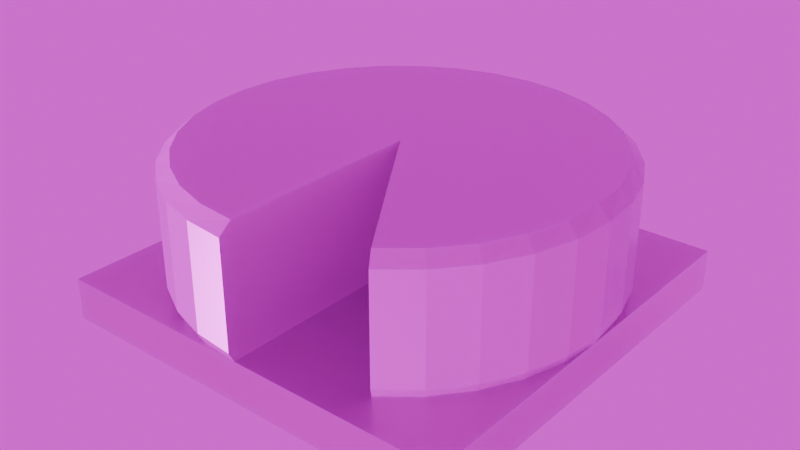 # Source: CheeseWheel.blend  (saved by Blender 4.0.36; exported with 4.5.12 LTS)
import bpy
from mathutils import Matrix  # noqa: F401  (used for matrix-valued properties, if any)

bpy.ops.wm.read_factory_settings(use_empty=True)
scene = bpy.context.scene
scene.name = 'Scene'

# ---- collections
col_collection = bpy.data.collections.new('Collection'); scene.collection.children.link(col_collection)

# ---- images (referenced by path relative to the original .blend; pixels are not part of the script)
import os
ASSET_DIR = os.environ.get("B2B_ASSET_DIR", "")  # directory of the original .blend (textures are referenced by path, not embedded)
HERE = os.path.dirname(os.path.abspath(__file__))  # packed textures are extracted next to this script under _unpacked/

def load_image(name, relpath, width, height, colorspace="sRGB"):
    """Load a texture the original file referenced (path relative to the .blend, or extracted next to this script)."""
    p = next((c for c in (os.path.join(HERE, relpath), os.path.join(ASSET_DIR, relpath)) if relpath and os.path.exists(c)), "")
    if p:
        img = bpy.data.images.load(p, check_existing=True)
        img.name = name
    else:  # same state as the original file: an image datablock whose file is absent (Cycles renders it pink)
        img = bpy.data.images.new(name, width, height)
        img.source = "FILE"
        img.filepath = "//" + (relpath or name)
    img.colorspace_settings.name = colorspace
    return img
img_cheese_diffuse_png = load_image('Cheese_Diffuse.png', 'Cheese_Diffuse.png', 1024, 1024, 'sRGB')
img_cheese_metallic_png = load_image('Cheese_Metallic.png', 'Cheese_Metallic.png', 1024, 1024, 'Non-Color')
img_cheese_roughness_png = load_image('Cheese_Roughness.png', 'Cheese_Roughness.png', 1024, 1024, 'Non-Color')
img_cheese_normal_png = load_image('Cheese_Normal.png', 'Cheese_Normal.png', 1024, 1024, 'Non-Color')
img_wood_diffuse_png = load_image('Wood_Diffuse.png', 'Wood_Diffuse.png', 1024, 1024, 'sRGB')
img_wood_metallic_png = load_image('Wood_Metallic.png', 'Wood_Metallic.png', 1024, 1024, 'Non-Color')
img_wood_roughness_png = load_image('Wood_Roughness.png', 'Wood_Roughness.png', 1024, 1024, 'Non-Color')
img_wood_normal_png = load_image('Wood_Normal.png', 'Wood_Normal.png', 1024, 1024, 'Non-Color')
img_provence_studio_4k_hdr = load_image('provence_studio_4k.hdr', 'provence_studio_4k.hdr', 1024, 1024, 'Linear Rec.709')

# ---- materials (node trees are filled in below, after node groups)
mat_cheesetextured = bpy.data.materials.new('CheeseTextured')
mat_cheesetextured.alpha_threshold = 0.0
mat_cheesetextured.roughness = 0.5
mat_cheesetextured.line_color = (0.0, 0.0, 0.0, 1.0)
mat_woodtextured = bpy.data.materials.new('WoodTextured')

# ---- material node trees
mat_cheesetextured.use_nodes = True; mat_cheesetextured.node_tree.nodes.clear()
_N = mat_cheesetextured.node_tree.nodes; _L = mat_cheesetextured.node_tree.links
n0 = _N.new('NodeFrame'); n0.name = 'Frame'; n0.location = (-717, 459)
n0.label = 'Mapping'
n0.width = 400
n1 = _N.new('NodeFrame'); n1.name = 'Frame.001'; n1.location = (-75, 659)
n1.label = 'Textures'
n1.width = 358
n2 = _N.new('ShaderNodeOutputMaterial'); n2.name = 'Material Output'; n2.location = (853, 419)
n3 = _N.new('ShaderNodeTexImage'); n3.name = 'Image Texture'; n3.location = (88, -40)
n3.label = 'Base Color'
n3.image = img_cheese_diffuse_png
n4 = _N.new('ShaderNodeTexImage'); n4.name = 'Image Texture.001'; n4.location = (88, -320)
n4.label = 'Metallic'
n4.image = img_cheese_metallic_png
n5 = _N.new('ShaderNodeTexImage'); n5.name = 'Image Texture.002'; n5.location = (88, -600)
n5.label = 'Roughness'
n5.image = img_cheese_roughness_png
n6 = _N.new('ShaderNodeTexImage'); n6.name = 'Image Texture.003'; n6.location = (88, -880)
n6.label = 'Normal'
n6.image = img_cheese_normal_png
n7 = _N.new('ShaderNodeNormalMap'); n7.name = 'Normal Map'; n7.location = (313, -221)
n8 = _N.new('ShaderNodeMapping'); n8.name = 'Mapping'; n8.location = (230, -40)
n9 = _N.new('NodeReroute'); n9.name = 'Reroute'; n9.location = (38, -620)
n9.width = 16
n9.socket_idname = 'NodeSocketVector'
n10 = _N.new('ShaderNodeTexCoord'); n10.name = 'Texture Coordinate'; n10.location = (30, -40)
n11 = _N.new('ShaderNodeBsdfPrincipled'); n11.name = 'Principled BSDF'; n11.location = (563, 419)
n11.inputs[3].default_value = 1.45
n3.parent = n1
n4.parent = n1
n5.parent = n1
n6.parent = n1
n8.parent = n0
n9.parent = n1
n10.parent = n0
_L.new(n3.outputs[0], n11.inputs[0])
_L.new(n4.outputs[0], n11.inputs[1])
_L.new(n5.outputs[0], n11.inputs[2])
_L.new(n6.outputs[0], n7.inputs[1])
_L.new(n7.outputs[0], n11.inputs[5])
_L.new(n9.outputs[0], n3.inputs[0])
_L.new(n9.outputs[0], n4.inputs[0])
_L.new(n9.outputs[0], n5.inputs[0])
_L.new(n9.outputs[0], n6.inputs[0])
_L.new(n8.outputs[0], n9.inputs[0])
_L.new(n10.outputs[2], n8.inputs[0])
_L.new(n11.outputs[0], n2.inputs[0])
n2.is_active_output = True
mat_woodtextured.use_nodes = True; mat_woodtextured.node_tree.nodes.clear()
_N = mat_woodtextured.node_tree.nodes; _L = mat_woodtextured.node_tree.links
n0 = _N.new('ShaderNodeOutputMaterial'); n0.name = 'Material Output'; n0.location = (1015, 178)
n1 = _N.new('ShaderNodeBsdfPrincipled'); n1.name = 'Principled BSDF'; n1.location = (708, 262)
n1.inputs[3].default_value = 1.45
n2 = _N.new('ShaderNodeTexImage'); n2.name = 'Image Texture'; n2.location = (88, -40)
n2.label = 'Base Color'
n2.image = img_wood_diffuse_png
n3 = _N.new('ShaderNodeTexImage'); n3.name = 'Image Texture.001'; n3.location = (88, -320)
n3.label = 'Metallic'
n3.image = img_wood_metallic_png
n4 = _N.new('ShaderNodeTexImage'); n4.name = 'Image Texture.002'; n4.location = (88, -600)
n4.label = 'Roughness'
n4.image = img_wood_roughness_png
n5 = _N.new('ShaderNodeTexImage'); n5.name = 'Image Texture.003'; n5.location = (88, -880)
n5.label = 'Normal'
n5.image = img_wood_normal_png
n6 = _N.new('ShaderNodeNormalMap'); n6.name = 'Normal Map'; n6.location = (458, -378)
n7 = _N.new('ShaderNodeMapping'); n7.name = 'Mapping'; n7.location = (230, -40)
n8 = _N.new('NodeReroute'); n8.name = 'Reroute'; n8.location = (38, -588)
n8.width = 16
n8.socket_idname = 'NodeSocketVector'
n9 = _N.new('ShaderNodeTexCoord'); n9.name = 'Texture Coordinate'; n9.location = (30, -40)
n10 = _N.new('NodeFrame'); n10.name = 'Frame'; n10.location = (-572, 302)
n10.label = 'Mapping'
n10.width = 400
n11 = _N.new('NodeFrame'); n11.name = 'Frame.001'; n11.location = (70, 502)
n11.label = 'Textures'
n11.width = 358
n2.parent = n11
n3.parent = n11
n4.parent = n11
n5.parent = n11
n7.parent = n10
n8.parent = n11
n9.parent = n10
_L.new(n1.outputs[0], n0.inputs[0])
_L.new(n2.outputs[0], n1.inputs[0])
_L.new(n3.outputs[0], n1.inputs[1])
_L.new(n4.outputs[0], n1.inputs[2])
_L.new(n5.outputs[0], n6.inputs[1])
_L.new(n6.outputs[0], n1.inputs[5])
_L.new(n8.outputs[0], n2.inputs[0])
_L.new(n8.outputs[0], n3.inputs[0])
_L.new(n8.outputs[0], n4.inputs[0])
_L.new(n8.outputs[0], n5.inputs[0])
_L.new(n7.outputs[0], n8.inputs[0])
_L.new(n9.outputs[2], n7.inputs[0])
n0.is_active_output = True

# ---- world
world_world = bpy.data.worlds.new('World'); scene.world = world_world
world_world.use_nodes = True; world_world.node_tree.nodes.clear()
_N = world_world.node_tree.nodes; _L = world_world.node_tree.links
n0 = _N.new('ShaderNodeOutputWorld'); n0.name = 'World Output'; n0.location = (300, 300)
n1 = _N.new('ShaderNodeBackground'); n1.name = 'Background'; n1.location = (10, 300)
n2 = _N.new('ShaderNodeTexEnvironment'); n2.name = 'Environment Texture'; n2.location = (-280, 280)
n2.image = img_provence_studio_4k_hdr
_L.new(n1.outputs[0], n0.inputs[0])
_L.new(n2.outputs[0], n1.inputs[0])
n0.is_active_output = True
world_world.color = (0.05088, 0.05088, 0.05088)
world_world.use_sun_shadow = False
world_world.sun_shadow_jitter_overblur = 0.0

# ---- meshes
me_cheesewheel = bpy.data.meshes.new('CheeseWheel')
me_cheesewheel.from_pydata([(0.0, 1.0, 0.0), (-0.1951, 0.9808, 0.0), (-0.3827, 0.9239, 0.0), (-0.5556, 0.8315, 0.0), (-0.7071, 0.7071, 0.0), (-0.8315, 0.5556, 0.0), (-0.9239, 0.3827, 0.0), (-0.9808, 0.1951, 0.0), (-1.0, 0.0, 0.0), (-0.9808, -0.1951, 0.0), (-0.9239, -0.3827, 0.0), (-0.8315, -0.5556, 0.0), (-0.7071, -0.7071, 0.0), (-0.5556, -0.8315, 0.0), (-0.3827, -0.9239, 0.0), (-0.1951, -0.9808, 0.0), (0.0, -1.0, 0.0), (0.5556, -0.8315, 0.0), (0.7071, -0.7071, 0.0), (0.8315, -0.5556, 0.0), (0.9239, -0.3827, 0.0), (0.9808, -0.1951, 0.0), (1.0, 0.0, 0.0), (0.9808, 0.1951, 0.0), (0.9239, 0.3827, 0.0), (0.8315, 0.5556, 0.0), (0.7071, 0.7071, 0.0), (0.5556, 0.8315, 0.0), (0.3827, 0.9239, 0.0), (0.1951, 0.9808, 0.0), (0.0, 0.0, 0.0), (-0.1992, 1.002, 0.05), (0.0004365, 1.022, 0.05), (-0.3912, 0.9441, 0.05), (-0.5681, 0.8495, 0.05), (-0.7232, 0.7222, 0.05), (-0.8505, 0.5671, 0.05), (-0.9451, 0.3902, 0.05), (-1.003, 0.1982, 0.05), (-1.023, -0.001439, 0.05), (-1.003, -0.2011, 0.05), (-0.9451, -0.3931, 0.05), (-0.8505, -0.57, 0.05), (-0.7232, -0.7251, 0.05), (-0.5681, -0.8524, 0.05), (-0.3912, -0.947, 0.05), (-0.1992, -1.005, 0.05), (0.0004365, -1.025, 0.05), (0.7241, -0.7251, 0.05), (0.569, -0.8524, 0.05), (0.8514, -0.57, 0.05), (0.946, -0.3931, 0.05), (1.004, -0.2011, 0.05), (1.024, -0.001439, 0.05), (1.004, 0.1982, 0.05), (0.946, 0.3902, 0.05), (0.8514, 0.5671, 0.05), (0.7241, 0.7222, 0.05), (0.569, 0.8495, 0.05), (0.3921, 0.9441, 0.05), (0.2001, 1.002, 0.05), (0.0004365, -0.001439, 0.05), (-0.1992, 1.002, 0.55), (0.0004365, 1.022, 0.55), (-0.3912, 0.9441, 0.55), (-0.5681, 0.8495, 0.55), (-0.7232, 0.7222, 0.55), (-0.8505, 0.5671, 0.55), (-0.9451, 0.3902, 0.55), (-1.003, 0.1982, 0.55), (-1.023, -0.001439, 0.55), (-1.003, -0.2011, 0.55), (-0.9451, -0.3931, 0.55), (-0.8505, -0.57, 0.55), (-0.7232, -0.7251, 0.55), (-0.5681, -0.8524, 0.55), (-0.3912, -0.947, 0.55), (-0.1992, -1.005, 0.55), (0.0004365, -1.025, 0.55), (0.7241, -0.7251, 0.55), (0.569, -0.8524, 0.55), (0.8514, -0.57, 0.55), (0.946, -0.3931, 0.55), (1.004, -0.2011, 0.55), (1.024, -0.001439, 0.55), (1.004, 0.1982, 0.55), (0.946, 0.3902, 0.55), (0.8514, 0.5671, 0.55), (0.7241, 0.7222, 0.55), (0.569, 0.8495, 0.55), (0.3921, 0.9441, 0.55), (0.2001, 1.002, 0.55), (0.0004365, -0.001439, 0.55), (-0.1888, 0.9481, 0.6), (-0.0006633, 0.9666, 0.6), (-0.3697, 0.8932, 0.6), (-0.5365, 0.8041, 0.6), (-0.6826, 0.6841, 0.6), (-0.8025, 0.538, 0.6), (-0.8917, 0.3713, 0.6), (-0.9465, 0.1903, 0.6), (-0.9651, 0.002187, 0.6), (-0.9465, -0.186, 0.6), (-0.8917, -0.3669, 0.6), (-0.8025, -0.5336, 0.6), (-0.6826, -0.6798, 0.6), (-0.5365, -0.7997, 0.6), (-0.3697, -0.8888, 0.6), (-0.1888, -0.9437, 0.6), (-0.0006633, -0.9622, 0.6), (0.6813, -0.6798, 0.6), (0.5351, -0.7997, 0.6), (0.8012, -0.5336, 0.6), (0.8903, -0.3669, 0.6), (0.9452, -0.186, 0.6), (0.9637, 0.002187, 0.6), (0.9452, 0.1903, 0.6), (0.8903, 0.3713, 0.6), (0.8012, 0.538, 0.6), (0.6813, 0.6841, 0.6), (0.5351, 0.8041, 0.6), (0.3684, 0.8932, 0.6), (0.1875, 0.9481, 0.6), (-0.0006633, 0.002187, 0.6)], [], [(1, 0, 29, 28, 27, 26, 25, 24, 23, 22, 21, 20, 19, 18, 17, 30, 16, 15, 14, 13, 12, 11, 10, 9, 8, 7, 6, 5, 4, 3, 2), (60, 32, 63, 91), (20, 21, 52, 51), (6, 7, 38, 37), (21, 22, 53, 52), (7, 8, 39, 38), (22, 23, 54, 53), (8, 9, 40, 39), (23, 24, 55, 54), (9, 10, 41, 40), (24, 25, 56, 55), (10, 11, 42, 41), (25, 26, 57, 56), (11, 12, 43, 42), (26, 27, 58, 57), (12, 13, 44, 43), (27, 28, 59, 58), (13, 14, 45, 44), (0, 1, 31, 32), (28, 29, 60, 59), (14, 15, 46, 45), (1, 2, 33, 31), (29, 0, 32, 60), (15, 16, 47, 46), (2, 3, 34, 33), (30, 17, 49, 61), (17, 18, 48, 49), (3, 4, 35, 34), (16, 30, 61, 47), (18, 19, 50, 48), (4, 5, 36, 35), (19, 20, 51, 50), (5, 6, 37, 36), (83, 84, 115, 114), (46, 47, 78, 77), (33, 34, 65, 64), (61, 49, 80, 92), (49, 48, 79, 80), (34, 35, 66, 65), (47, 61, 92, 78), (48, 50, 81, 79), (35, 36, 67, 66), (50, 51, 82, 81), (36, 37, 68, 67), (51, 52, 83, 82), (37, 38, 69, 68), (52, 53, 84, 83), (38, 39, 70, 69), (53, 54, 85, 84), (39, 40, 71, 70), (54, 55, 86, 85), (40, 41, 72, 71), (55, 56, 87, 86), (41, 42, 73, 72), (56, 57, 88, 87), (42, 43, 74, 73), (57, 58, 89, 88), (43, 44, 75, 74), (58, 59, 90, 89), (44, 45, 76, 75), (32, 31, 62, 63), (59, 60, 91, 90), (45, 46, 77, 76), (31, 33, 64, 62), (93, 95, 96, 97, 98, 99, 100, 101, 102, 103, 104, 105, 106, 107, 108, 109, 123, 111, 110, 112, 113, 114, 115, 116, 117, 118, 119, 120, 121, 122, 94), (69, 70, 101, 100), (84, 85, 116, 115), (70, 71, 102, 101), (85, 86, 117, 116), (71, 72, 103, 102), (86, 87, 118, 117), (72, 73, 104, 103), (87, 88, 119, 118), (73, 74, 105, 104), (88, 89, 120, 119), (74, 75, 106, 105), (89, 90, 121, 120), (75, 76, 107, 106), (63, 62, 93, 94), (90, 91, 122, 121), (76, 77, 108, 107), (62, 64, 95, 93), (91, 63, 94, 122), (77, 78, 109, 108), (64, 65, 96, 95), (92, 80, 111, 123), (80, 79, 110, 111), (65, 66, 97, 96), (78, 92, 123, 109), (79, 81, 112, 110), (66, 67, 98, 97), (81, 82, 113, 112), (67, 68, 99, 98), (82, 83, 114, 113), (68, 69, 100, 99)])
_uv = me_cheesewheel.uv_layers.new(name='UVMap')
_uv.uv.foreach_set('vector', [0.5011, 0.2293, 0.5109, 0.1801, 0.5301, 0.1339, 0.5579, 0.0922, 0.5933, 0.05678, 0.635, 0.02894, 0.6813, 0.009773, 0.7304, 2.256e-09, 0.7805, -5.239e-10, 0.8296, 0.009773, 0.8759, 0.02894, 0.9176, 0.05678, 0.953, 0.0922, 0.9808, 0.1339, 1.0, 0.1801, 0.7555, 0.2543, 1.0, 0.3285, 0.9808, 0.3748, 0.953, 0.4164, 0.9176, 0.4519, 0.8759, 0.4797, 0.8296, 0.4989, 0.7805, 0.5086, 0.7304, 0.5086, 0.6813, 0.4989, 0.635, 0.4797, 0.5933, 0.4519, 0.5579, 0.4164, 0.5301, 0.3748, 0.5109, 0.3285, 0.5011, 0.2794, 0.3083, 0.1021, 0.3083, 0.05105, 0.434, 0.05105, 0.434, 0.1021, 0.2944, 0.5616, 0.2944, 0.5105, 0.3083, 0.5105, 0.3083, 0.5616, 0.03587, 0.5094, 0.03587, 0.4585, 0.04967, 0.4585, 0.04967, 0.5094, 0.2944, 0.5105, 0.2944, 0.4595, 0.3083, 0.4595, 0.3083, 0.5105, 0.03587, 0.4585, 0.03587, 0.4075, 0.04967, 0.4075, 0.04967, 0.4585, 0.2944, 0.4595, 0.2944, 0.4084, 0.3083, 0.4084, 0.3083, 0.4595, 0.03587, 0.4075, 0.03587, 0.3566, 0.04967, 0.3566, 0.04967, 0.4075, 0.2944, 0.4084, 0.2944, 0.3574, 0.3083, 0.3574, 0.3083, 0.4084, 0.03587, 0.3566, 0.03587, 0.3056, 0.04967, 0.3056, 0.04967, 0.3566, 0.2944, 0.3574, 0.2944, 0.3063, 0.3083, 0.3063, 0.3083, 0.3574, 0.03587, 0.3056, 0.03587, 0.2547, 0.04967, 0.2547, 0.04967, 0.3056, 0.2944, 0.3063, 0.2944, 0.2553, 0.3083, 0.2553, 0.3083, 0.3063, 0.03587, 0.2547, 0.03587, 0.2038, 0.04967, 0.2038, 0.04967, 0.2547, 0.2944, 0.2553, 0.2944, 0.2042, 0.3083, 0.2042, 0.3083, 0.2553, 0.03587, 0.2038, 0.03587, 0.1528, 0.04967, 0.1528, 0.04967, 0.2038, 0.2944, 0.2042, 0.2944, 0.1532, 0.3083, 0.1532, 0.3083, 0.2042, 0.03587, 0.1528, 0.03587, 0.1019, 0.04967, 0.1019, 0.04967, 0.1528, 0.2944, 0.05105, 0.2944, 0.0, 0.3083, 0.0, 0.3083, 0.05105, 0.2944, 0.1532, 0.2944, 0.1021, 0.3083, 0.1021, 0.3083, 0.1532, 0.03587, 0.1019, 0.03587, 0.05094, 0.04967, 0.05094, 0.04967, 0.1019, 0.03587, 0.7641, 0.03587, 0.7132, 0.04967, 0.7132, 0.04967, 0.7641, 0.2944, 0.1021, 0.2944, 0.05105, 0.3083, 0.05105, 0.3083, 0.1021, 0.03587, 0.05094, 0.03587, 2.384e-07, 0.04967, 0.0, 0.04967, 0.05094, 0.03587, 0.7132, 0.03587, 0.6622, 0.04967, 0.6622, 0.04967, 0.7132, 0.03889, 0.8192, 0.2944, 0.8192, 0.3008, 0.832, 0.03926, 0.832, 0.2944, 0.7147, 0.2944, 0.6637, 0.3083, 0.6637, 0.3083, 0.7147, 0.03587, 0.6622, 0.03587, 0.6113, 0.04967, 0.6113, 0.04967, 0.6622, 0.338, 0.9856, 0.338, 0.7301, 0.3508, 0.7304, 0.3508, 0.992, 0.2944, 0.6637, 0.2944, 0.6126, 0.3083, 0.6126, 0.3083, 0.6637, 0.03587, 0.6113, 0.03587, 0.5604, 0.04967, 0.5604, 0.04967, 0.6113, 0.2944, 0.6126, 0.2944, 0.5616, 0.3083, 0.5616, 0.3083, 0.6126, 0.03587, 0.5604, 0.03587, 0.5094, 0.04967, 0.5094, 0.04967, 0.5604, 0.434, 0.5105, 0.434, 0.4595, 0.4533, 0.4595, 0.4533, 0.5105, 0.04967, 0.05094, 0.04967, 0.0, 0.1751, 0.0, 0.1751, 0.05094, 0.04967, 0.7132, 0.04967, 0.6622, 0.1751, 0.6622, 0.1751, 0.7132, 0.03926, 0.832, 0.3008, 0.832, 0.3008, 0.9598, 0.03926, 0.9598, 0.3083, 0.7147, 0.3083, 0.6637, 0.434, 0.6637, 0.434, 0.7147, 0.04967, 0.6622, 0.04967, 0.6113, 0.1751, 0.6113, 0.1751, 0.6622, 0.3508, 0.992, 0.3508, 0.7304, 0.4785, 0.7304, 0.4785, 0.992, 0.3083, 0.6637, 0.3083, 0.6126, 0.434, 0.6126, 0.434, 0.6637, 0.04967, 0.6113, 0.04967, 0.5604, 0.1751, 0.5604, 0.1751, 0.6113, 0.3083, 0.6126, 0.3083, 0.5616, 0.434, 0.5616, 0.434, 0.6126, 0.04967, 0.5604, 0.04967, 0.5094, 0.1751, 0.5094, 0.1751, 0.5604, 0.3083, 0.5616, 0.3083, 0.5105, 0.434, 0.5105, 0.434, 0.5616, 0.04967, 0.5094, 0.04967, 0.4585, 0.1751, 0.4585, 0.1751, 0.5094, 0.3083, 0.5105, 0.3083, 0.4595, 0.434, 0.4595, 0.434, 0.5105, 0.04967, 0.4585, 0.04967, 0.4075, 0.1751, 0.4075, 0.1751, 0.4585, 0.3083, 0.4595, 0.3083, 0.4084, 0.434, 0.4084, 0.434, 0.4595, 0.04967, 0.4075, 0.04967, 0.3566, 0.1751, 0.3566, 0.1751, 0.4075, 0.3083, 0.4084, 0.3083, 0.3574, 0.434, 0.3574, 0.434, 0.4084, 0.04967, 0.3566, 0.04967, 0.3056, 0.1751, 0.3056, 0.1751, 0.3566, 0.3083, 0.3574, 0.3083, 0.3063, 0.434, 0.3063, 0.434, 0.3574, 0.04967, 0.3056, 0.04967, 0.2547, 0.1751, 0.2547, 0.1751, 0.3056, 0.3083, 0.3063, 0.3083, 0.2553, 0.434, 0.2553, 0.434, 0.3063, 0.04967, 0.2547, 0.04967, 0.2038, 0.1751, 0.2038, 0.1751, 0.2547, 0.3083, 0.2553, 0.3083, 0.2042, 0.434, 0.2042, 0.434, 0.2553, 0.04967, 0.2038, 0.04967, 0.1528, 0.1751, 0.1528, 0.1751, 0.2038, 0.3083, 0.2042, 0.3083, 0.1532, 0.434, 0.1532, 0.434, 0.2042, 0.04967, 0.1528, 0.04967, 0.1019, 0.1751, 0.1019, 0.1751, 0.1528, 0.3083, 0.05105, 0.3083, 0.0, 0.434, 0.0, 0.434, 0.05105, 0.3083, 0.1532, 0.3083, 0.1021, 0.434, 0.1021, 0.434, 0.1532, 0.04967, 0.1019, 0.04967, 0.05094, 0.1751, 0.05094, 0.1751, 0.1019, 0.04967, 0.7641, 0.04967, 0.7132, 0.1751, 0.7132, 0.1751, 0.7641, 0.9822, 0.7302, 0.9822, 0.7785, 0.9728, 0.8259, 0.9543, 0.8705, 0.9275, 0.9107, 0.8933, 0.9448, 0.8532, 0.9717, 0.8085, 0.9901, 0.7611, 0.9996, 0.7128, 0.9996, 0.6654, 0.9901, 0.6208, 0.9717, 0.5806, 0.9448, 0.5465, 0.9107, 0.5196, 0.8705, 0.5011, 0.8259, 0.737, 0.7543, 0.5011, 0.6828, 0.5196, 0.6381, 0.5465, 0.598, 0.5806, 0.5638, 0.6208, 0.537, 0.6654, 0.5185, 0.7128, 0.5091, 0.7611, 0.5091, 0.8085, 0.5185, 0.8532, 0.537, 0.8933, 0.5638, 0.9275, 0.598, 0.9543, 0.6381, 0.9728, 0.6828, 0.1751, 0.4585, 0.1751, 0.4075, 0.1943, 0.4075, 0.1943, 0.4585, 0.434, 0.4595, 0.434, 0.4084, 0.4533, 0.4084, 0.4533, 0.4595, 0.1751, 0.4075, 0.1751, 0.3566, 0.1943, 0.3566, 0.1943, 0.4075, 0.434, 0.4084, 0.434, 0.3574, 0.4533, 0.3574, 0.4533, 0.4084, 0.1751, 0.3566, 0.1751, 0.3056, 0.1943, 0.3056, 0.1943, 0.3566, 0.434, 0.3574, 0.434, 0.3063, 0.4533, 0.3063, 0.4533, 0.3574, 0.1751, 0.3056, 0.1751, 0.2547, 0.1943, 0.2547, 0.1943, 0.3056, 0.434, 0.3063, 0.434, 0.2553, 0.4533, 0.2553, 0.4533, 0.3063, 0.1751, 0.2547, 0.1751, 0.2038, 0.1943, 0.2038, 0.1943, 0.2547, 0.434, 0.2553, 0.434, 0.2042, 0.4533, 0.2042, 0.4533, 0.2553, 0.1751, 0.2038, 0.1751, 0.1528, 0.1943, 0.1528, 0.1943, 0.2038, 0.434, 0.2042, 0.434, 0.1532, 0.4533, 0.1532, 0.4533, 0.2042, 0.1751, 0.1528, 0.1751, 0.1019, 0.1943, 0.1019, 0.1943, 0.1528, 0.434, 0.05105, 0.434, 0.0, 0.4533, 0.0, 0.4533, 0.05105, 0.434, 0.1532, 0.434, 0.1021, 0.4533, 0.1021, 0.4533, 0.1532, 0.1751, 0.1019, 0.1751, 0.05094, 0.1943, 0.05094, 0.1943, 0.1019, 0.1751, 0.7641, 0.1751, 0.7132, 0.1943, 0.7132, 0.1943, 0.7641, 0.434, 0.1021, 0.434, 0.05105, 0.4533, 0.05105, 0.4533, 0.1021, 0.1751, 0.05094, 0.1751, 0.0, 0.1943, 0.0, 0.1943, 0.05094, 0.1751, 0.7132, 0.1751, 0.6622, 0.1943, 0.6622, 0.1943, 0.7132, 0.03926, 0.9598, 0.3008, 0.9598, 0.2848, 0.9726, 0.03833, 0.9726, 0.434, 0.7147, 0.434, 0.6637, 0.4533, 0.6637, 0.4533, 0.7147, 0.1751, 0.6622, 0.1751, 0.6113, 0.1943, 0.6113, 0.1943, 0.6622, 0.4785, 0.992, 0.4785, 0.7304, 0.4913, 0.7295, 0.4913, 0.976, 0.434, 0.6637, 0.434, 0.6126, 0.4533, 0.6126, 0.4533, 0.6637, 0.1751, 0.6113, 0.1751, 0.5604, 0.1943, 0.5604, 0.1943, 0.6113, 0.434, 0.6126, 0.434, 0.5616, 0.4533, 0.5616, 0.4533, 0.6126, 0.1751, 0.5604, 0.1751, 0.5094, 0.1943, 0.5094, 0.1943, 0.5604, 0.434, 0.5616, 0.434, 0.5105, 0.4533, 0.5105, 0.4533, 0.5616, 0.1751, 0.5094, 0.1751, 0.4585, 0.1943, 0.4585, 0.1943, 0.5094])
me_cheesewheel.materials.append(mat_cheesetextured)
me_cheesewheel.update()
me_cube = bpy.data.meshes.new('Cube')
me_cube.from_pydata([(-1.0, -1.0, -0.1), (-1.0, -1.0, 0.1), (-1.0, 1.0, -0.1), (-1.0, 1.0, 0.1), (1.0, -1.0, -0.1), (1.0, -1.0, 0.1), (1.0, 1.0, -0.1), (1.0, 1.0, 0.1)], [], [(0, 1, 3, 2), (2, 3, 7, 6), (6, 7, 5, 4), (4, 5, 1, 0), (2, 6, 4, 0), (7, 3, 1, 5)])
_uv = me_cube.uv_layers.new(name='UVMap')
_uv.uv.foreach_set('vector', [0.7165, 0.4999, 0.762, 0.4999, 0.762, 0.9544, 0.7165, 0.9544, 0.7165, 0.9544, 0.7165, 0.9999, 0.2621, 0.9999, 0.2621, 0.9544, 0.2621, 0.9544, 0.2166, 0.9544, 0.2166, 0.4999, 0.2621, 0.4999, 0.2621, 0.4999, 0.2621, 0.4545, 0.7165, 0.4545, 0.7165, 0.4999, 0.7165, 0.9544, 0.2621, 0.9544, 0.2621, 0.4999, 0.7165, 0.4999, 0.2621, 7.13e-10, 0.7165, 7.13e-10, 0.7165, 0.4545, 0.2621, 0.4545])
me_cube.materials.append(mat_woodtextured)
me_cube.update()

# ---- objects
ob_cheesewheel = bpy.data.objects.new('CheeseWheel', me_cheesewheel)
ob_cube = bpy.data.objects.new('Cube', me_cube)

# ---- transforms, parenting, visibility, modifiers, constraints
ob_cheesewheel.location = (0.0, 0.0, 0.2)
ob_cube.location = (0.0, 0.0, 0.1)

# ---- collection membership
col_collection.objects.link(ob_cheesewheel)
col_collection.objects.link(ob_cube)

# ---- scene / render settings (as saved in the file)
scene.frame_start = 1; scene.frame_end = 250; scene.frame_set(1)
scene.render.engine = 'CYCLES'
scene.render.film_transparent = True
scene.render.use_persistent_data = True
scene.cycles.samples = 50
scene.cycles.sampling_pattern = 'TABULATED_SOBOL'
scene.cycles.debug_use_compact_bvh = True
scene.cycles.bake_type = 'EMIT'
bpy.context.view_layer.update()

# ---- added for rendering (the .blend has no active camera and no usable light): camera, sun
cam_auto = bpy.data.cameras.new('AutoCamera')
cam_auto.lens = 50.0
cam_auto.sensor_width = 36.0
cam_auto.clip_end = 1000.0
ob_auto_camera = bpy.data.objects.new('AutoCamera', cam_auto)
scene.collection.objects.link(ob_auto_camera)
ob_auto_camera.location = (2.77906, -3.33579, 2.6229)
ob_auto_camera.rotation_euler = (1.09748, -7.21219e-08, 0.694738)
scene.camera = ob_auto_camera
light_auto_sun = bpy.data.lights.new('AutoSun', 'SUN')
light_auto_sun.energy = 3.0
light_auto_sun.angle = 0.0523599
ob_auto_sun = bpy.data.objects.new('AutoSun', light_auto_sun)
scene.collection.objects.link(ob_auto_sun)
ob_auto_sun.rotation_euler = (0.872665, 0.174533, 0.523599)
bpy.context.view_layer.update()
